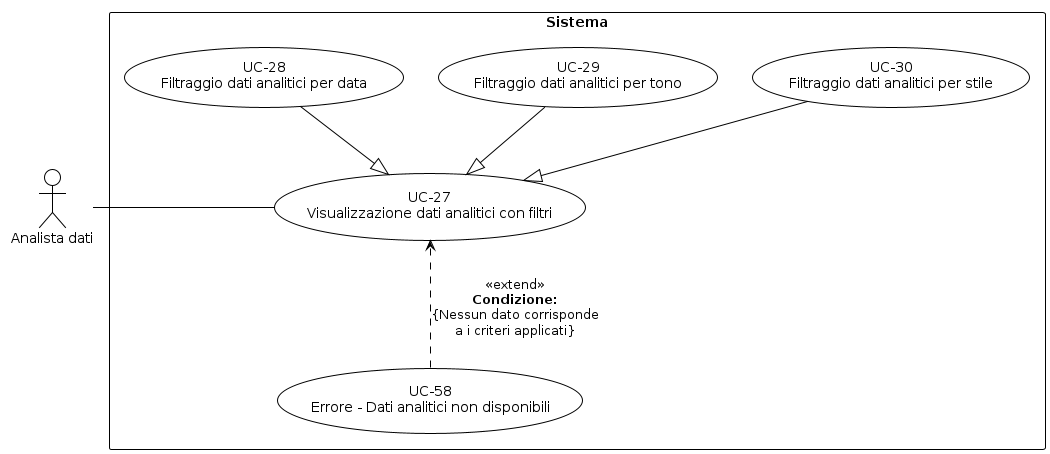

The diagram above was rendered by PlantUML. Its source (embedded in the PNG):
@startuml
!theme plain
skinparam usecase {
  BackgroundColor white
  BorderColor black
}
skinparam actor {
  BackgroundColor white
  BorderColor black
}
skinparam rectangle {
  BackgroundColor white
  BorderColor black
}
top to bottom direction

actor "Analista dati" as A

rectangle "Sistema" {
  usecase "UC-27\nVisualizzazione dati analitici con filtri" as UC27
  usecase "UC-28\nFiltraggio dati analitici per data" as UC28
  usecase "UC-29\nFiltraggio dati analitici per tono" as UC29
  usecase "UC-30\nFiltraggio dati analitici per stile" as UC30
  usecase "UC-58\nErrore - Dati analitici non disponibili" as UC58

  A - UC27

  UC28 --|> UC27
  UC29 --|> UC27
  UC30 --|> UC27

  ' Connessione nascosta per spingere UC-58 sotto UC-27
  UC27 -[hidden]d- UC58

  UC58 ..> UC27 : <<extend>>\n**Condizione:**\n{Nessun dato corrisponde\na i criteri applicati}
}
@enduml